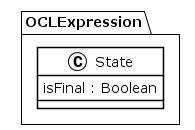

The diagram above was rendered by PlantUML. Its source (embedded in the PNG):
@startuml
!theme plain
package OCLExpression {
class State {
	 isFinal : Boolean
}
}
@enduml